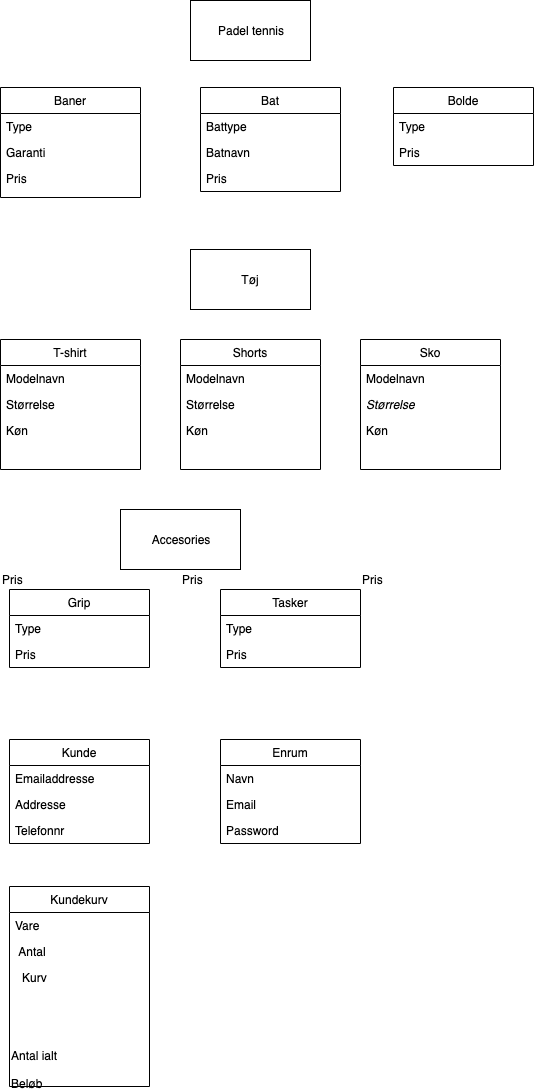

The diagram above was exported from draw.io. Its source (the exported page's mxGraphModel, read from the mxfile embedded in the PNG):
<mxGraphModel dx="692" dy="464" grid="1" gridSize="10" guides="1" tooltips="1" connect="1" arrows="1" fold="1" page="1" pageScale="1" pageWidth="827" pageHeight="1169" math="0" shadow="0">
  <root>
    <mxCell id="0" />
    <mxCell id="1" parent="0" />
    <mxCell id="_w8deK1nfX6iLcXhJSZy-1" value="Baner" style="swimlane;fontStyle=0;childLayout=stackLayout;horizontal=1;startSize=26;fillColor=none;horizontalStack=0;resizeParent=1;resizeParentMax=0;resizeLast=0;collapsible=1;marginBottom=0;" vertex="1" parent="1">
      <mxGeometry x="20" y="117" width="140" height="110" as="geometry">
        <mxRectangle x="20" y="20" width="60" height="26" as="alternateBounds" />
      </mxGeometry>
    </mxCell>
    <mxCell id="_w8deK1nfX6iLcXhJSZy-2" value="Type" style="text;strokeColor=none;fillColor=none;align=left;verticalAlign=top;spacingLeft=4;spacingRight=4;overflow=hidden;rotatable=0;points=[[0,0.5],[1,0.5]];portConstraint=eastwest;" vertex="1" parent="_w8deK1nfX6iLcXhJSZy-1">
      <mxGeometry y="26" width="140" height="26" as="geometry" />
    </mxCell>
    <mxCell id="_w8deK1nfX6iLcXhJSZy-3" value="Garanti" style="text;strokeColor=none;fillColor=none;align=left;verticalAlign=top;spacingLeft=4;spacingRight=4;overflow=hidden;rotatable=0;points=[[0,0.5],[1,0.5]];portConstraint=eastwest;" vertex="1" parent="_w8deK1nfX6iLcXhJSZy-1">
      <mxGeometry y="52" width="140" height="26" as="geometry" />
    </mxCell>
    <mxCell id="_w8deK1nfX6iLcXhJSZy-4" value="Pris" style="text;strokeColor=none;fillColor=none;align=left;verticalAlign=top;spacingLeft=4;spacingRight=4;overflow=hidden;rotatable=0;points=[[0,0.5],[1,0.5]];portConstraint=eastwest;" vertex="1" parent="_w8deK1nfX6iLcXhJSZy-1">
      <mxGeometry y="78" width="140" height="32" as="geometry" />
    </mxCell>
    <mxCell id="_w8deK1nfX6iLcXhJSZy-8" value="Bat" style="swimlane;fontStyle=0;childLayout=stackLayout;horizontal=1;startSize=26;fillColor=none;horizontalStack=0;resizeParent=1;resizeParentMax=0;resizeLast=0;collapsible=1;marginBottom=0;" vertex="1" parent="1">
      <mxGeometry x="220" y="117" width="140" height="104" as="geometry" />
    </mxCell>
    <mxCell id="_w8deK1nfX6iLcXhJSZy-9" value="Battype" style="text;strokeColor=none;fillColor=none;align=left;verticalAlign=top;spacingLeft=4;spacingRight=4;overflow=hidden;rotatable=0;points=[[0,0.5],[1,0.5]];portConstraint=eastwest;" vertex="1" parent="_w8deK1nfX6iLcXhJSZy-8">
      <mxGeometry y="26" width="140" height="26" as="geometry" />
    </mxCell>
    <mxCell id="_w8deK1nfX6iLcXhJSZy-10" value="Batnavn" style="text;strokeColor=none;fillColor=none;align=left;verticalAlign=top;spacingLeft=4;spacingRight=4;overflow=hidden;rotatable=0;points=[[0,0.5],[1,0.5]];portConstraint=eastwest;" vertex="1" parent="_w8deK1nfX6iLcXhJSZy-8">
      <mxGeometry y="52" width="140" height="26" as="geometry" />
    </mxCell>
    <mxCell id="_w8deK1nfX6iLcXhJSZy-11" value="Pris" style="text;strokeColor=none;fillColor=none;align=left;verticalAlign=top;spacingLeft=4;spacingRight=4;overflow=hidden;rotatable=0;points=[[0,0.5],[1,0.5]];portConstraint=eastwest;" vertex="1" parent="_w8deK1nfX6iLcXhJSZy-8">
      <mxGeometry y="78" width="140" height="26" as="geometry" />
    </mxCell>
    <mxCell id="_w8deK1nfX6iLcXhJSZy-12" value="T-shirt" style="swimlane;fontStyle=0;childLayout=stackLayout;horizontal=1;startSize=26;fillColor=none;horizontalStack=0;resizeParent=1;resizeParentMax=0;resizeLast=0;collapsible=1;marginBottom=0;" vertex="1" parent="1">
      <mxGeometry x="20" y="369" width="140" height="130" as="geometry" />
    </mxCell>
    <mxCell id="_w8deK1nfX6iLcXhJSZy-13" value="Modelnavn" style="text;strokeColor=none;fillColor=none;align=left;verticalAlign=top;spacingLeft=4;spacingRight=4;overflow=hidden;rotatable=0;points=[[0,0.5],[1,0.5]];portConstraint=eastwest;" vertex="1" parent="_w8deK1nfX6iLcXhJSZy-12">
      <mxGeometry y="26" width="140" height="26" as="geometry" />
    </mxCell>
    <mxCell id="_w8deK1nfX6iLcXhJSZy-14" value="Størrelse&#10;" style="text;strokeColor=none;fillColor=none;align=left;verticalAlign=top;spacingLeft=4;spacingRight=4;overflow=hidden;rotatable=0;points=[[0,0.5],[1,0.5]];portConstraint=eastwest;" vertex="1" parent="_w8deK1nfX6iLcXhJSZy-12">
      <mxGeometry y="52" width="140" height="26" as="geometry" />
    </mxCell>
    <mxCell id="_w8deK1nfX6iLcXhJSZy-15" value="Køn" style="text;strokeColor=none;fillColor=none;align=left;verticalAlign=top;spacingLeft=4;spacingRight=4;overflow=hidden;rotatable=0;points=[[0,0.5],[1,0.5]];portConstraint=eastwest;" vertex="1" parent="_w8deK1nfX6iLcXhJSZy-12">
      <mxGeometry y="78" width="140" height="52" as="geometry" />
    </mxCell>
    <UserObject label="Tøj" treeRoot="1" id="_w8deK1nfX6iLcXhJSZy-16">
      <mxCell style="whiteSpace=wrap;html=1;align=center;treeFolding=1;treeMoving=1;container=1;recursiveResize=0;" vertex="1" parent="1">
        <mxGeometry x="210" y="279" width="120" height="60" as="geometry" />
      </mxCell>
    </UserObject>
    <mxCell id="_w8deK1nfX6iLcXhJSZy-17" value="Pris" style="text;html=1;resizable=0;points=[];autosize=1;align=left;verticalAlign=top;spacingTop=-4;" vertex="1" parent="1">
      <mxGeometry x="20" y="600" width="40" height="20" as="geometry" />
    </mxCell>
    <mxCell id="_w8deK1nfX6iLcXhJSZy-18" value="Shorts" style="swimlane;fontStyle=0;childLayout=stackLayout;horizontal=1;startSize=26;fillColor=none;horizontalStack=0;resizeParent=1;resizeParentMax=0;resizeLast=0;collapsible=1;marginBottom=0;" vertex="1" parent="1">
      <mxGeometry x="200" y="369" width="140" height="130" as="geometry" />
    </mxCell>
    <mxCell id="_w8deK1nfX6iLcXhJSZy-19" value="Modelnavn" style="text;strokeColor=none;fillColor=none;align=left;verticalAlign=top;spacingLeft=4;spacingRight=4;overflow=hidden;rotatable=0;points=[[0,0.5],[1,0.5]];portConstraint=eastwest;" vertex="1" parent="_w8deK1nfX6iLcXhJSZy-18">
      <mxGeometry y="26" width="140" height="26" as="geometry" />
    </mxCell>
    <mxCell id="_w8deK1nfX6iLcXhJSZy-20" value="Størrelse" style="text;strokeColor=none;fillColor=none;align=left;verticalAlign=top;spacingLeft=4;spacingRight=4;overflow=hidden;rotatable=0;points=[[0,0.5],[1,0.5]];portConstraint=eastwest;" vertex="1" parent="_w8deK1nfX6iLcXhJSZy-18">
      <mxGeometry y="52" width="140" height="26" as="geometry" />
    </mxCell>
    <mxCell id="_w8deK1nfX6iLcXhJSZy-21" value="Køn" style="text;strokeColor=none;fillColor=none;align=left;verticalAlign=top;spacingLeft=4;spacingRight=4;overflow=hidden;rotatable=0;points=[[0,0.5],[1,0.5]];portConstraint=eastwest;" vertex="1" parent="_w8deK1nfX6iLcXhJSZy-18">
      <mxGeometry y="78" width="140" height="52" as="geometry" />
    </mxCell>
    <mxCell id="_w8deK1nfX6iLcXhJSZy-22" value="Pris" style="text;html=1;resizable=0;points=[];autosize=1;align=left;verticalAlign=top;spacingTop=-4;" vertex="1" parent="1">
      <mxGeometry x="200" y="600" width="40" height="20" as="geometry" />
    </mxCell>
    <mxCell id="_w8deK1nfX6iLcXhJSZy-27" value="Sko" style="swimlane;fontStyle=0;childLayout=stackLayout;horizontal=1;startSize=26;fillColor=none;horizontalStack=0;resizeParent=1;resizeParentMax=0;resizeLast=0;collapsible=1;marginBottom=0;" vertex="1" parent="1">
      <mxGeometry x="380" y="369" width="140" height="130" as="geometry" />
    </mxCell>
    <mxCell id="_w8deK1nfX6iLcXhJSZy-28" value="Modelnavn" style="text;strokeColor=none;fillColor=none;align=left;verticalAlign=top;spacingLeft=4;spacingRight=4;overflow=hidden;rotatable=0;points=[[0,0.5],[1,0.5]];portConstraint=eastwest;" vertex="1" parent="_w8deK1nfX6iLcXhJSZy-27">
      <mxGeometry y="26" width="140" height="26" as="geometry" />
    </mxCell>
    <mxCell id="_w8deK1nfX6iLcXhJSZy-29" value="Størrelse" style="text;strokeColor=none;fillColor=none;align=left;verticalAlign=top;spacingLeft=4;spacingRight=4;overflow=hidden;rotatable=0;points=[[0,0.5],[1,0.5]];portConstraint=eastwest;fontStyle=2" vertex="1" parent="_w8deK1nfX6iLcXhJSZy-27">
      <mxGeometry y="52" width="140" height="26" as="geometry" />
    </mxCell>
    <mxCell id="_w8deK1nfX6iLcXhJSZy-30" value="Køn" style="text;strokeColor=none;fillColor=none;align=left;verticalAlign=top;spacingLeft=4;spacingRight=4;overflow=hidden;rotatable=0;points=[[0,0.5],[1,0.5]];portConstraint=eastwest;" vertex="1" parent="_w8deK1nfX6iLcXhJSZy-27">
      <mxGeometry y="78" width="140" height="52" as="geometry" />
    </mxCell>
    <mxCell id="_w8deK1nfX6iLcXhJSZy-31" value="Pris" style="text;html=1;resizable=0;points=[];autosize=1;align=left;verticalAlign=top;spacingTop=-4;" vertex="1" parent="1">
      <mxGeometry x="380" y="600" width="40" height="20" as="geometry" />
    </mxCell>
    <mxCell id="_w8deK1nfX6iLcXhJSZy-34" value="Bolde" style="swimlane;fontStyle=0;childLayout=stackLayout;horizontal=1;startSize=26;fillColor=none;horizontalStack=0;resizeParent=1;resizeParentMax=0;resizeLast=0;collapsible=1;marginBottom=0;" vertex="1" parent="1">
      <mxGeometry x="413" y="117" width="140" height="78" as="geometry" />
    </mxCell>
    <mxCell id="_w8deK1nfX6iLcXhJSZy-35" value="Type" style="text;strokeColor=none;fillColor=none;align=left;verticalAlign=top;spacingLeft=4;spacingRight=4;overflow=hidden;rotatable=0;points=[[0,0.5],[1,0.5]];portConstraint=eastwest;" vertex="1" parent="_w8deK1nfX6iLcXhJSZy-34">
      <mxGeometry y="26" width="140" height="26" as="geometry" />
    </mxCell>
    <mxCell id="_w8deK1nfX6iLcXhJSZy-37" value="Pris" style="text;strokeColor=none;fillColor=none;align=left;verticalAlign=top;spacingLeft=4;spacingRight=4;overflow=hidden;rotatable=0;points=[[0,0.5],[1,0.5]];portConstraint=eastwest;" vertex="1" parent="_w8deK1nfX6iLcXhJSZy-34">
      <mxGeometry y="52" width="140" height="26" as="geometry" />
    </mxCell>
    <mxCell id="_w8deK1nfX6iLcXhJSZy-43" value="Grip" style="swimlane;fontStyle=0;childLayout=stackLayout;horizontal=1;startSize=26;fillColor=none;horizontalStack=0;resizeParent=1;resizeParentMax=0;resizeLast=0;collapsible=1;marginBottom=0;" vertex="1" parent="1">
      <mxGeometry x="29" y="619" width="140" height="78" as="geometry" />
    </mxCell>
    <mxCell id="_w8deK1nfX6iLcXhJSZy-44" value="Type" style="text;strokeColor=none;fillColor=none;align=left;verticalAlign=top;spacingLeft=4;spacingRight=4;overflow=hidden;rotatable=0;points=[[0,0.5],[1,0.5]];portConstraint=eastwest;" vertex="1" parent="_w8deK1nfX6iLcXhJSZy-43">
      <mxGeometry y="26" width="140" height="26" as="geometry" />
    </mxCell>
    <mxCell id="_w8deK1nfX6iLcXhJSZy-46" value="Pris" style="text;strokeColor=none;fillColor=none;align=left;verticalAlign=top;spacingLeft=4;spacingRight=4;overflow=hidden;rotatable=0;points=[[0,0.5],[1,0.5]];portConstraint=eastwest;" vertex="1" parent="_w8deK1nfX6iLcXhJSZy-43">
      <mxGeometry y="52" width="140" height="26" as="geometry" />
    </mxCell>
    <mxCell id="_w8deK1nfX6iLcXhJSZy-47" value="Tasker" style="swimlane;fontStyle=0;childLayout=stackLayout;horizontal=1;startSize=26;fillColor=none;horizontalStack=0;resizeParent=1;resizeParentMax=0;resizeLast=0;collapsible=1;marginBottom=0;" vertex="1" parent="1">
      <mxGeometry x="240" y="619" width="140" height="78" as="geometry" />
    </mxCell>
    <mxCell id="_w8deK1nfX6iLcXhJSZy-48" value="Type" style="text;strokeColor=none;fillColor=none;align=left;verticalAlign=top;spacingLeft=4;spacingRight=4;overflow=hidden;rotatable=0;points=[[0,0.5],[1,0.5]];portConstraint=eastwest;" vertex="1" parent="_w8deK1nfX6iLcXhJSZy-47">
      <mxGeometry y="26" width="140" height="26" as="geometry" />
    </mxCell>
    <mxCell id="_w8deK1nfX6iLcXhJSZy-49" value="Pris" style="text;strokeColor=none;fillColor=none;align=left;verticalAlign=top;spacingLeft=4;spacingRight=4;overflow=hidden;rotatable=0;points=[[0,0.5],[1,0.5]];portConstraint=eastwest;" vertex="1" parent="_w8deK1nfX6iLcXhJSZy-47">
      <mxGeometry y="52" width="140" height="26" as="geometry" />
    </mxCell>
    <mxCell id="_w8deK1nfX6iLcXhJSZy-51" value="Kunde" style="swimlane;fontStyle=0;childLayout=stackLayout;horizontal=1;startSize=26;fillColor=none;horizontalStack=0;resizeParent=1;resizeParentMax=0;resizeLast=0;collapsible=1;marginBottom=0;" vertex="1" parent="1">
      <mxGeometry x="29" y="769" width="140" height="104" as="geometry" />
    </mxCell>
    <mxCell id="_w8deK1nfX6iLcXhJSZy-52" value="Emailaddresse" style="text;strokeColor=none;fillColor=none;align=left;verticalAlign=top;spacingLeft=4;spacingRight=4;overflow=hidden;rotatable=0;points=[[0,0.5],[1,0.5]];portConstraint=eastwest;" vertex="1" parent="_w8deK1nfX6iLcXhJSZy-51">
      <mxGeometry y="26" width="140" height="26" as="geometry" />
    </mxCell>
    <mxCell id="_w8deK1nfX6iLcXhJSZy-53" value="Addresse" style="text;strokeColor=none;fillColor=none;align=left;verticalAlign=top;spacingLeft=4;spacingRight=4;overflow=hidden;rotatable=0;points=[[0,0.5],[1,0.5]];portConstraint=eastwest;" vertex="1" parent="_w8deK1nfX6iLcXhJSZy-51">
      <mxGeometry y="52" width="140" height="26" as="geometry" />
    </mxCell>
    <mxCell id="_w8deK1nfX6iLcXhJSZy-54" value="Telefonnr" style="text;strokeColor=none;fillColor=none;align=left;verticalAlign=top;spacingLeft=4;spacingRight=4;overflow=hidden;rotatable=0;points=[[0,0.5],[1,0.5]];portConstraint=eastwest;" vertex="1" parent="_w8deK1nfX6iLcXhJSZy-51">
      <mxGeometry y="78" width="140" height="26" as="geometry" />
    </mxCell>
    <UserObject label="Accesories" treeRoot="1" id="_w8deK1nfX6iLcXhJSZy-61">
      <mxCell style="whiteSpace=wrap;html=1;align=center;treeFolding=1;treeMoving=1;container=1;recursiveResize=0;" vertex="1" parent="1">
        <mxGeometry x="140" y="539" width="120" height="60" as="geometry" />
      </mxCell>
    </UserObject>
    <UserObject label="Padel tennis" treeRoot="1" id="_w8deK1nfX6iLcXhJSZy-62">
      <mxCell style="whiteSpace=wrap;html=1;align=center;treeFolding=1;treeMoving=1;container=1;recursiveResize=0;" vertex="1" parent="1">
        <mxGeometry x="210" y="30" width="120" height="60" as="geometry" />
      </mxCell>
    </UserObject>
    <mxCell id="_w8deK1nfX6iLcXhJSZy-64" value="Enrum" style="swimlane;fontStyle=0;childLayout=stackLayout;horizontal=1;startSize=26;fillColor=none;horizontalStack=0;resizeParent=1;resizeParentMax=0;resizeLast=0;collapsible=1;marginBottom=0;" vertex="1" parent="1">
      <mxGeometry x="240" y="769" width="140" height="104" as="geometry" />
    </mxCell>
    <mxCell id="_w8deK1nfX6iLcXhJSZy-65" value="Navn " style="text;strokeColor=none;fillColor=none;align=left;verticalAlign=top;spacingLeft=4;spacingRight=4;overflow=hidden;rotatable=0;points=[[0,0.5],[1,0.5]];portConstraint=eastwest;" vertex="1" parent="_w8deK1nfX6iLcXhJSZy-64">
      <mxGeometry y="26" width="140" height="26" as="geometry" />
    </mxCell>
    <mxCell id="_w8deK1nfX6iLcXhJSZy-66" value="Email" style="text;strokeColor=none;fillColor=none;align=left;verticalAlign=top;spacingLeft=4;spacingRight=4;overflow=hidden;rotatable=0;points=[[0,0.5],[1,0.5]];portConstraint=eastwest;" vertex="1" parent="_w8deK1nfX6iLcXhJSZy-64">
      <mxGeometry y="52" width="140" height="26" as="geometry" />
    </mxCell>
    <mxCell id="_w8deK1nfX6iLcXhJSZy-67" value="Password" style="text;strokeColor=none;fillColor=none;align=left;verticalAlign=top;spacingLeft=4;spacingRight=4;overflow=hidden;rotatable=0;points=[[0,0.5],[1,0.5]];portConstraint=eastwest;" vertex="1" parent="_w8deK1nfX6iLcXhJSZy-64">
      <mxGeometry y="78" width="140" height="26" as="geometry" />
    </mxCell>
    <mxCell id="_w8deK1nfX6iLcXhJSZy-68" value="Kurv" style="text;html=1;resizable=0;points=[];autosize=1;align=left;verticalAlign=top;spacingTop=-4;" vertex="1" parent="1">
      <mxGeometry x="40" y="998" width="40" height="20" as="geometry" />
    </mxCell>
    <mxCell id="_w8deK1nfX6iLcXhJSZy-69" value="Kundekurv" style="swimlane;fontStyle=0;childLayout=stackLayout;horizontal=1;startSize=26;fillColor=none;horizontalStack=0;resizeParent=1;resizeParentMax=0;resizeLast=0;collapsible=1;marginBottom=0;" vertex="1" parent="1">
      <mxGeometry x="29" y="916" width="140" height="200" as="geometry" />
    </mxCell>
    <mxCell id="_w8deK1nfX6iLcXhJSZy-70" value="Vare" style="text;strokeColor=none;fillColor=none;align=left;verticalAlign=top;spacingLeft=4;spacingRight=4;overflow=hidden;rotatable=0;points=[[0,0.5],[1,0.5]];portConstraint=eastwest;" vertex="1" parent="_w8deK1nfX6iLcXhJSZy-69">
      <mxGeometry y="26" width="140" height="26" as="geometry" />
    </mxCell>
    <mxCell id="_w8deK1nfX6iLcXhJSZy-71" value=" Antal " style="text;strokeColor=none;fillColor=none;align=left;verticalAlign=top;spacingLeft=4;spacingRight=4;overflow=hidden;rotatable=0;points=[[0,0.5],[1,0.5]];portConstraint=eastwest;" vertex="1" parent="_w8deK1nfX6iLcXhJSZy-69">
      <mxGeometry y="52" width="140" height="108" as="geometry" />
    </mxCell>
    <mxCell id="_w8deK1nfX6iLcXhJSZy-73" value="Antal ialt&lt;br&gt;&lt;br&gt;Beløb" style="text;html=1;resizable=0;points=[];autosize=1;align=left;verticalAlign=top;spacingTop=-4;" vertex="1" parent="_w8deK1nfX6iLcXhJSZy-69">
      <mxGeometry y="160" width="140" height="40" as="geometry" />
    </mxCell>
  </root>
</mxGraphModel>